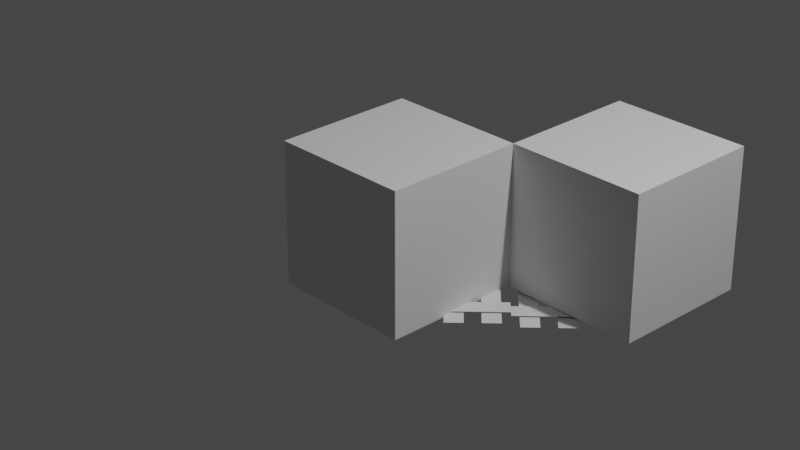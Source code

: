 # Source: farlands_curved_right.blend  (saved by Blender 2.83.19; exported with 4.5.12 LTS)
import bpy
from mathutils import Matrix  # noqa: F401  (used for matrix-valued properties, if any)

bpy.ops.wm.read_factory_settings(use_empty=True)
scene = bpy.context.scene
scene.name = 'Scene'

# ---- collections
col_collection = bpy.data.collections.new('Collection'); scene.collection.children.link(col_collection)

# ---- materials (node trees are filled in below, after node groups)
mat_none = bpy.data.materials.new('None')
mat_none.use_transparent_shadow = False

# ---- material node trees
mat_none.use_nodes = True; mat_none.node_tree.nodes.clear()
_N = mat_none.node_tree.nodes; _L = mat_none.node_tree.links
n0 = _N.new('ShaderNodeBsdfPrincipled'); n0.name = 'Principled BSDF'; n0.location = (10, 300)
n0.distribution = 'GGX'
n0.subsurface_method = 'BURLEY'
n0.inputs[3].default_value = 1.45
n0.inputs[27].default_value = (0.0, 0.0, 0.0, 1.0)
n0.inputs[28].default_value = 1.0
n1 = _N.new('ShaderNodeOutputMaterial'); n1.name = 'Material Output'; n1.location = (300, 300)
_L.new(n0.outputs[0], n1.inputs[0])
n1.is_active_output = True

# ---- world
world_world = bpy.data.worlds.new('World'); scene.world = world_world
world_world.use_nodes = True; world_world.node_tree.nodes.clear()
_N = world_world.node_tree.nodes; _L = world_world.node_tree.links
n0 = _N.new('ShaderNodeOutputWorld'); n0.name = 'World Output'; n0.location = (300, 300)
n1 = _N.new('ShaderNodeBackground'); n1.name = 'Background'; n1.location = (10, 300)
n1.inputs[0].default_value = (0.05088, 0.05088, 0.05088, 1.0)
_L.new(n1.outputs[0], n0.inputs[0])
n0.is_active_output = True
world_world.color = (0.05088, 0.05088, 0.05088)
world_world.use_sun_shadow = False
world_world.sun_shadow_jitter_overblur = 0.0

# ---- cameras
cam_camera = bpy.data.cameras.new('Camera')
cam_camera.clip_end = 100.0
cam_camera.lens = 80.48
cam_camera.ortho_scale = 7.314

# ---- lights
light_light = bpy.data.lights.new('Light', 'POINT')
light_light.transmission_factor = 0.0
light_light.energy = 1000.0
light_light.shadow_soft_size = 0.1
light_light.shadow_maximum_resolution = 0.006
light_light.use_absolute_resolution = True

# ---- meshes
me_wood_mesh = bpy.data.meshes.new('WOOD_mesh_')
me_wood_mesh.from_pydata([(0.4369, 0.0, 0.4369), (0.4369, 0.0, 0.312), (-0.4369, 0.0, 0.312), (-0.4369, 0.0, 0.4369), (-0.4369, 0.0, 0.06241), (0.1406, 0.0, 0.06241), (0.2654, 0.0, 0.1872), (-0.4369, 0.0, 0.1872), (-0.2257, 0.0, -0.4804), (0.4804, 0.0, 0.2257), (0.3921, 0.0, 0.3139), (-0.3139, 0.0, -0.3921), (-0.0593, 0.0, -0.6468), (0.6468, 0.0, 0.0593), (0.5585, 0.0, 0.1476), (-0.1476, 0.0, -0.5585), (0.1071, 0.0, -0.8131), (0.8131, 0.0, -0.1071), (0.7249, 0.0, -0.01881), (0.01881, 0.0, -0.7249)], [], [(0, 1, 2, 3), (4, 7, 6, 5), (8, 11, 10, 9), (12, 15, 14, 13), (16, 19, 18, 17)])
me_wood_mesh.polygons.foreach_set('use_smooth', [True] * 5)
_uv = me_wood_mesh.uv_layers.new(name='UVMap')
_uv.uv.foreach_set('vector', [0.9375, 0.0625, 0.9375, 0.1875, 0.0625, 0.1875, 0.0625, 0.0625, 0.0625, 0.3125, 0.0625, 0.1875, 0.8125, 0.1875, 0.6875, 0.3125, 0.0625, 0.9375, 0.0625, 0.8125, 0.9375, 0.8125, 0.9375, 0.9375, 0.9375, 0.3125, 0.9375, 0.4375, 0.0625, 0.4375, 0.0625, 0.3125, 0.9375, 0.5625, 0.9375, 0.6875, 0.0625, 0.6875, 0.0625, 0.5625])
me_wood_mesh.materials.append(mat_none)
me_wood_mesh.use_remesh_fix_poles = True
me_wood_mesh.use_remesh_preserve_attributes = False
me_wood_mesh.use_mirror_vertex_groups = False
me_wood_mesh.update()
me_wood_mesh.normals_split_custom_set([tuple(v) for v in zip(*[iter([0.0, 1.0, 0.0, 0.0, 1.0, 0.0, 0.0, 1.0, 0.0, 0.0, 1.0, 0.0, 0.0, 1.0, 0.0, 0.0, 1.0, 0.0, 0.0, 1.0, 0.0, 0.0, 1.0, 0.0, 0.0, 1.0, 0.0, 0.0, 1.0, 0.0, 0.0, 1.0, 0.0, 0.0, 1.0, 0.0, 0.0, 1.0, 0.0, 0.0, 1.0, 0.0, 0.0, 1.0, 0.0, 0.0, 1.0, 0.0, 0.0, 1.0, 0.0, 0.0, 1.0, 0.0, 0.0, 1.0, 0.0, 0.0, 1.0, 0.0])] * 3)])
me_rail_mesh = bpy.data.meshes.new('RAIL_mesh_')
me_rail_mesh.from_pydata([(-0.3782, 0.0, 0.494), (-0.2522, 0.0, 0.494), (-0.2522, 5.6e-05, -0.1023), (-0.3782, 5.6e-05, -0.1535), (-0.2522, 5.6e-05, -0.1023), (-0.3782, 5.6e-05, -0.1535), (0.2318, 5.6e-05, -0.761), (0.321, 5.6e-05, -0.6737), (0.2522, 0.0, 0.494), (0.3782, 0.0, 0.494), (0.3782, 5.6e-05, 0.1535), (0.2522, 5.6e-05, 0.1023), (0.3782, 5.6e-05, 0.1535), (0.2522, 5.6e-05, 0.1023), (0.6776, 5.6e-05, -0.3243), (0.7668, 5.6e-05, -0.237)], [], [(0, 1, 2, 3), (4, 7, 6, 5), (8, 9, 10, 11), (12, 15, 14, 13)])
me_rail_mesh.polygons.foreach_set('use_smooth', [True] * 4)
_uv = me_rail_mesh.uv_layers.new(name='UVMap')
_uv.uv.foreach_set('vector', [0.875, 0.75, 0.75, 0.75, 0.75, 0.0625, 0.875, 0.0, 0.875, 0.9375, 0.875, 0.0, 1.0, 0.0, 1.0, 1.0, 0.25, 0.4375, 0.125, 0.4375, 0.125, 0.0625, 0.25, 0.0, 0.0, 0.625, 0.0, 0.0, 0.125, 0.0, 0.125, 0.6875])
me_rail_mesh.materials.append(mat_none)
me_rail_mesh.use_remesh_fix_poles = True
me_rail_mesh.use_remesh_preserve_attributes = False
me_rail_mesh.use_mirror_vertex_groups = False
me_rail_mesh.update()
me_rail_mesh.normals_split_custom_set([tuple(v) for v in zip(*[iter([-1.827e-05, 1.0, 9.005e-05, -1.827e-05, 1.0, 9.005e-05, -1.827e-05, 1.0, 9.005e-05, -1.827e-05, 1.0, 9.005e-05, 5.7e-09, 1.0, 7.7e-09, 5.7e-09, 1.0, 7.7e-09, 5.7e-09, 1.0, 7.7e-09, 5.7e-09, 1.0, 7.7e-09, -3.103e-05, 1.0, 0.000153, -3.103e-05, 1.0, 0.000153, -3.103e-05, 1.0, 0.000153, -3.103e-05, 1.0, 0.000153, 0.0, 1.0, -5.042e-11, 0.0, 1.0, -5.042e-11, 0.0, 1.0, -5.042e-11, 0.0, 1.0, -5.042e-11])] * 3)])
me_cube_001 = bpy.data.meshes.new('Cube.001')
me_cube_001.from_pydata([(-0.5, -0.5, -0.5), (-0.5, -0.5, 0.5), (-0.5, 0.5, -0.5), (-0.5, 0.5, 0.5), (0.5, -0.5, -0.5), (0.5, -0.5, 0.5), (0.5, 0.5, -0.5), (0.5, 0.5, 0.5)], [], [(0, 1, 3, 2), (2, 3, 7, 6), (6, 7, 5, 4), (4, 5, 1, 0), (2, 6, 4, 0), (7, 3, 1, 5)])
_uv = me_cube_001.uv_layers.new(name='UVMap')
_uv.uv.foreach_set('vector', [0.375, 0.0, 0.625, 0.0, 0.625, 0.25, 0.375, 0.25, 0.375, 0.25, 0.625, 0.25, 0.625, 0.5, 0.375, 0.5, 0.375, 0.5, 0.625, 0.5, 0.625, 0.75, 0.375, 0.75, 0.375, 0.75, 0.625, 0.75, 0.625, 1.0, 0.375, 1.0, 0.125, 0.5, 0.375, 0.5, 0.375, 0.75, 0.125, 0.75, 0.625, 0.5, 0.875, 0.5, 0.875, 0.75, 0.625, 0.75])
me_cube_001.use_remesh_fix_poles = True
me_cube_001.use_remesh_preserve_attributes = False
me_cube_001.use_mirror_vertex_groups = False
me_cube_001.update()
me_cube_002 = bpy.data.meshes.new('Cube.002')
me_cube_002.from_pydata([(-0.5, -0.5, -0.5), (-0.5, -0.5, 0.5), (-0.5, 0.5, -0.5), (-0.5, 0.5, 0.5), (0.5, -0.5, -0.5), (0.5, -0.5, 0.5), (0.5, 0.5, -0.5), (0.5, 0.5, 0.5)], [], [(0, 1, 3, 2), (2, 3, 7, 6), (6, 7, 5, 4), (4, 5, 1, 0), (2, 6, 4, 0), (7, 3, 1, 5)])
_uv = me_cube_002.uv_layers.new(name='UVMap')
_uv.uv.foreach_set('vector', [0.375, 0.0, 0.625, 0.0, 0.625, 0.25, 0.375, 0.25, 0.375, 0.25, 0.625, 0.25, 0.625, 0.5, 0.375, 0.5, 0.375, 0.5, 0.625, 0.5, 0.625, 0.75, 0.375, 0.75, 0.375, 0.75, 0.625, 0.75, 0.625, 1.0, 0.375, 1.0, 0.125, 0.5, 0.375, 0.5, 0.375, 0.75, 0.125, 0.75, 0.625, 0.5, 0.875, 0.5, 0.875, 0.75, 0.625, 0.75])
me_cube_002.use_remesh_fix_poles = True
me_cube_002.use_remesh_preserve_attributes = False
me_cube_002.use_mirror_vertex_groups = False
me_cube_002.update()

# ---- objects
ob_light = bpy.data.objects.new('Light', light_light)
ob_camera = bpy.data.objects.new('Camera', cam_camera)
ob_wood_mesh = bpy.data.objects.new('WOOD_mesh_', me_wood_mesh)
ob_rail_mesh = bpy.data.objects.new('RAIL_mesh_', me_rail_mesh)
ob_maincube = bpy.data.objects.new('mainCube', me_cube_001)
ob_wood_mesh__001 = bpy.data.objects.new('WOOD_mesh_.001', me_wood_mesh)
ob_rail_mesh__001 = bpy.data.objects.new('RAIL_mesh_.001', me_rail_mesh)
ob_cube = bpy.data.objects.new('Cube', me_cube_002)

# ---- transforms, parenting, visibility, modifiers, constraints
ob_light.location = (4.076, 1.005, 5.904)
ob_light.rotation_euler = (0.6503, 0.05522, 1.866)
ob_light.lock_rotations_4d = False
ob_light.empty_display_type = 'ARROWS'
ob_light.color = (0.0, 0.0, 0.0, 0.0)
ob_light.lineart.crease_threshold = 0.0
ob_camera.location = (7.359, -6.926, 4.958)
ob_camera.rotation_euler = (1.109, 0.0, 0.8149)
ob_camera.lock_rotations_4d = False
ob_camera.empty_display_type = 'ARROWS'
ob_camera.color = (0.0, 0.0, 0.0, 0.0)
ob_camera.display_type = 'WIRE'
ob_camera.lineart.crease_threshold = 0.0
ob_wood_mesh.location = (0.0, 0.0, -0.49)
ob_wood_mesh.rotation_euler = (1.571, -0.0, 0.0)
ob_wood_mesh.lineart.crease_threshold = 0.0
ob_rail_mesh.location = (0.0, 0.0, -0.48)
ob_rail_mesh.rotation_euler = (1.571, -0.0, 0.0)
ob_rail_mesh.lineart.crease_threshold = 0.0
ob_maincube.location = (0.0, 0.0, 0.0)
ob_maincube.lineart.crease_threshold = 0.0
ob_wood_mesh__001.location = (1.0, 1.0, -0.5166)
ob_wood_mesh__001.rotation_euler = (1.571, 0.0, 3.142)
ob_wood_mesh__001.lineart.crease_threshold = 0.0
ob_rail_mesh__001.location = (1.0, 1.0, -0.5066)
ob_rail_mesh__001.rotation_euler = (1.571, 0.0, 3.142)
ob_rail_mesh__001.lineart.crease_threshold = 0.0
ob_cube.location = (1.0, 1.0, 0.0)
ob_cube.lineart.crease_threshold = 0.0

# ---- collection membership
col_collection.objects.link(ob_light)
col_collection.objects.link(ob_camera)
col_collection.objects.link(ob_wood_mesh)
col_collection.objects.link(ob_rail_mesh)
col_collection.objects.link(ob_maincube)
col_collection.objects.link(ob_wood_mesh__001)
col_collection.objects.link(ob_rail_mesh__001)
col_collection.objects.link(ob_cube)

# ---- scene / render settings (as saved in the file)
scene.camera = ob_camera
scene.frame_start = 1; scene.frame_end = 250; scene.frame_set(1)
scene.render.engine = 'BLENDER_EEVEE_NEXT'
scene.cycles.use_denoising = False
scene.cycles.samples = 128
scene.cycles.sampling_pattern = 'TABULATED_SOBOL'
scene.cycles.use_adaptive_sampling = False
scene.cycles.use_light_tree = False
scene.view_settings.view_transform = 'Filmic'
bpy.context.view_layer.update()
